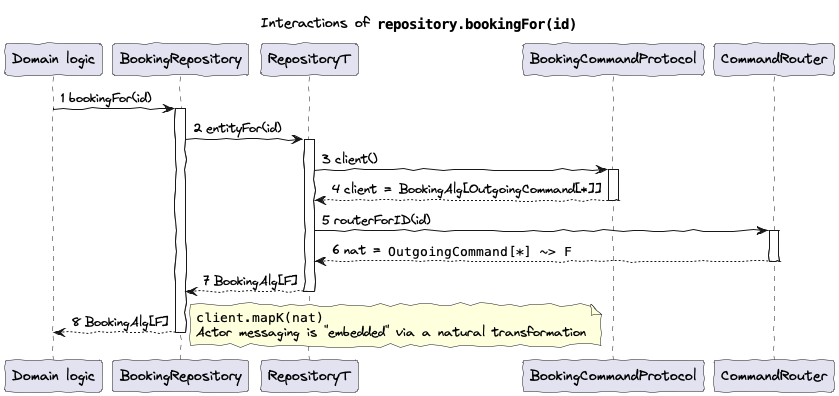

The diagram above was rendered by PlantUML. Its source (embedded in the PNG):
@startuml
'https://plantuml.com/sequence-diagram
title Interactions of ""repository.bookingFor(id)""
skinparam handwritten true
skinparam TitleFontName Virgil 3 YOFF
skinparam NoteFontName  Virgil 3 YOFF
skinparam sequence {
 ParticipantFontName Virgil 3 YOFF
 ActorFontName Virgil 3 YOFF
 ReferenceFontName Virgil 3 YOFF
 MessageFontName Virgil 3 YOFF
 ArrowFontName Virgil 3 YOFF
}
participant "Domain logic" as Domain
participant BookingRepository as BookingRepository
participant RepositoryT as RepositoryT
participant BookingCommandProtocol as BookingCommandProtocol1
participant CommandRouter as CommandRouter
autonumber
autoactivate on

Domain -> BookingRepository: bookingFor(id)
BookingRepository -> RepositoryT: entityFor(id)
RepositoryT -> BookingCommandProtocol1: client()
return client = BookingAlg[OutgoingCommand[*]]
RepositoryT -> CommandRouter: routerForID(id)
return nat = ""OutgoingCommand[*] ~> F""
return BookingAlg[F]
return BookingAlg[F]
note right: ""client.mapK(nat)""\nActor messaging is "embedded" via a natural transformation
@enduml